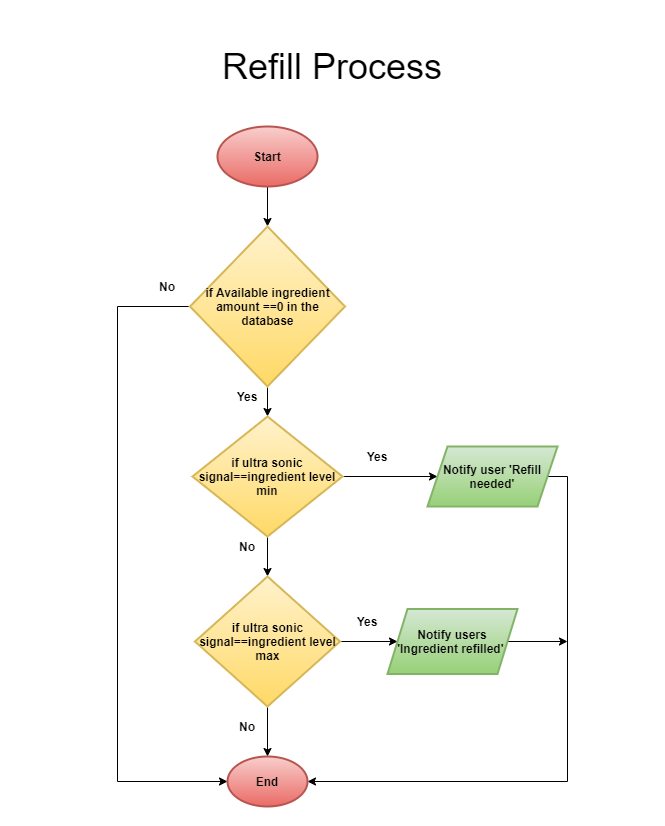

The diagram above was exported from draw.io. Its source (the exported page's mxGraphModel, read from the mxfile embedded in the PNG):
<mxGraphModel dx="868" dy="393" grid="1" gridSize="10" guides="1" tooltips="1" connect="1" arrows="1" fold="1" page="1" pageScale="1" pageWidth="827" pageHeight="1169" math="0" shadow="0">
  <root>
    <mxCell id="0" />
    <mxCell id="1" parent="0" />
    <mxCell id="Qf50ZqrMRd3P1AlKs3Ld-3" value="" style="edgeStyle=orthogonalEdgeStyle;rounded=0;orthogonalLoop=1;jettySize=auto;html=1;fontStyle=1" edge="1" parent="1" source="Qf50ZqrMRd3P1AlKs3Ld-1" target="Qf50ZqrMRd3P1AlKs3Ld-2">
      <mxGeometry relative="1" as="geometry" />
    </mxCell>
    <mxCell id="Qf50ZqrMRd3P1AlKs3Ld-1" value="Start" style="strokeWidth=2;html=1;shape=mxgraph.flowchart.start_1;whiteSpace=wrap;fontStyle=1;gradientColor=#ea6b66;fillColor=#f8cecc;strokeColor=#b85450;" vertex="1" parent="1">
      <mxGeometry x="340" y="180" width="100" height="60" as="geometry" />
    </mxCell>
    <mxCell id="Qf50ZqrMRd3P1AlKs3Ld-5" value="" style="edgeStyle=orthogonalEdgeStyle;rounded=0;orthogonalLoop=1;jettySize=auto;html=1;fontStyle=1" edge="1" parent="1" source="Qf50ZqrMRd3P1AlKs3Ld-2" target="Qf50ZqrMRd3P1AlKs3Ld-4">
      <mxGeometry relative="1" as="geometry" />
    </mxCell>
    <mxCell id="Qf50ZqrMRd3P1AlKs3Ld-28" value="" style="edgeStyle=orthogonalEdgeStyle;rounded=0;orthogonalLoop=1;jettySize=auto;html=1;entryX=0;entryY=0.5;entryDx=0;entryDy=0;entryPerimeter=0;fontStyle=1" edge="1" parent="1" source="Qf50ZqrMRd3P1AlKs3Ld-2" target="Qf50ZqrMRd3P1AlKs3Ld-12">
      <mxGeometry relative="1" as="geometry">
        <mxPoint x="200" y="355" as="targetPoint" />
        <Array as="points">
          <mxPoint x="240" y="360" />
          <mxPoint x="240" y="835" />
        </Array>
      </mxGeometry>
    </mxCell>
    <mxCell id="Qf50ZqrMRd3P1AlKs3Ld-2" value="if Available ingredient amount ==0 in the database" style="strokeWidth=2;html=1;shape=mxgraph.flowchart.decision;whiteSpace=wrap;fontStyle=1;gradientColor=#ffd966;fillColor=#fff2cc;strokeColor=#d6b656;" vertex="1" parent="1">
      <mxGeometry x="312.5" y="280" width="155" height="160" as="geometry" />
    </mxCell>
    <mxCell id="Qf50ZqrMRd3P1AlKs3Ld-7" value="" style="edgeStyle=orthogonalEdgeStyle;rounded=0;orthogonalLoop=1;jettySize=auto;html=1;fontStyle=1" edge="1" parent="1" source="Qf50ZqrMRd3P1AlKs3Ld-4" target="Qf50ZqrMRd3P1AlKs3Ld-6">
      <mxGeometry relative="1" as="geometry" />
    </mxCell>
    <mxCell id="Qf50ZqrMRd3P1AlKs3Ld-9" value="" style="edgeStyle=orthogonalEdgeStyle;rounded=0;orthogonalLoop=1;jettySize=auto;html=1;fontStyle=1" edge="1" parent="1" source="Qf50ZqrMRd3P1AlKs3Ld-4" target="Qf50ZqrMRd3P1AlKs3Ld-8">
      <mxGeometry relative="1" as="geometry" />
    </mxCell>
    <mxCell id="Qf50ZqrMRd3P1AlKs3Ld-4" value="if ultra sonic signal==ingredient level min" style="rhombus;whiteSpace=wrap;html=1;strokeWidth=2;fontStyle=1;gradientColor=#ffd966;fillColor=#fff2cc;strokeColor=#d6b656;" vertex="1" parent="1">
      <mxGeometry x="315" y="470" width="150" height="120" as="geometry" />
    </mxCell>
    <mxCell id="Qf50ZqrMRd3P1AlKs3Ld-11" value="" style="edgeStyle=orthogonalEdgeStyle;rounded=0;orthogonalLoop=1;jettySize=auto;html=1;fontStyle=1" edge="1" parent="1" source="Qf50ZqrMRd3P1AlKs3Ld-6" target="Qf50ZqrMRd3P1AlKs3Ld-10">
      <mxGeometry relative="1" as="geometry" />
    </mxCell>
    <mxCell id="Qf50ZqrMRd3P1AlKs3Ld-13" value="" style="edgeStyle=orthogonalEdgeStyle;rounded=0;orthogonalLoop=1;jettySize=auto;html=1;fontStyle=1" edge="1" parent="1" source="Qf50ZqrMRd3P1AlKs3Ld-6" target="Qf50ZqrMRd3P1AlKs3Ld-12">
      <mxGeometry relative="1" as="geometry" />
    </mxCell>
    <mxCell id="Qf50ZqrMRd3P1AlKs3Ld-6" value="&lt;span&gt;if ultra sonic signal==ingredient level max&lt;/span&gt;" style="rhombus;whiteSpace=wrap;html=1;strokeWidth=2;fontStyle=1;gradientColor=#ffd966;fillColor=#fff2cc;strokeColor=#d6b656;" vertex="1" parent="1">
      <mxGeometry x="317.5" y="630" width="145" height="130" as="geometry" />
    </mxCell>
    <mxCell id="Qf50ZqrMRd3P1AlKs3Ld-17" value="" style="edgeStyle=orthogonalEdgeStyle;rounded=0;orthogonalLoop=1;jettySize=auto;html=1;entryX=1;entryY=0.5;entryDx=0;entryDy=0;entryPerimeter=0;fontStyle=1" edge="1" parent="1" source="Qf50ZqrMRd3P1AlKs3Ld-8" target="Qf50ZqrMRd3P1AlKs3Ld-12">
      <mxGeometry relative="1" as="geometry">
        <mxPoint x="760" y="530" as="targetPoint" />
        <Array as="points">
          <mxPoint x="690" y="530" />
          <mxPoint x="690" y="835" />
        </Array>
      </mxGeometry>
    </mxCell>
    <mxCell id="Qf50ZqrMRd3P1AlKs3Ld-8" value="Notify user 'Refill needed'" style="shape=parallelogram;perimeter=parallelogramPerimeter;whiteSpace=wrap;html=1;fixedSize=1;strokeWidth=2;fontStyle=1;gradientColor=#97d077;fillColor=#d5e8d4;strokeColor=#82b366;" vertex="1" parent="1">
      <mxGeometry x="550" y="500" width="130" height="60" as="geometry" />
    </mxCell>
    <mxCell id="Qf50ZqrMRd3P1AlKs3Ld-19" value="" style="edgeStyle=orthogonalEdgeStyle;rounded=0;orthogonalLoop=1;jettySize=auto;html=1;fontStyle=1" edge="1" parent="1" source="Qf50ZqrMRd3P1AlKs3Ld-10">
      <mxGeometry relative="1" as="geometry">
        <mxPoint x="690" y="695" as="targetPoint" />
      </mxGeometry>
    </mxCell>
    <mxCell id="Qf50ZqrMRd3P1AlKs3Ld-10" value="Notify users 'Ingredient refilled'&amp;nbsp;" style="shape=parallelogram;perimeter=parallelogramPerimeter;whiteSpace=wrap;html=1;fixedSize=1;strokeWidth=2;fontStyle=1;gradientColor=#97d077;fillColor=#d5e8d4;strokeColor=#82b366;" vertex="1" parent="1">
      <mxGeometry x="510" y="662.5" width="130" height="65" as="geometry" />
    </mxCell>
    <mxCell id="Qf50ZqrMRd3P1AlKs3Ld-12" value="End" style="strokeWidth=2;html=1;shape=mxgraph.flowchart.start_1;whiteSpace=wrap;fontStyle=1;gradientColor=#ea6b66;fillColor=#f8cecc;strokeColor=#b85450;" vertex="1" parent="1">
      <mxGeometry x="350" y="810" width="80" height="50" as="geometry" />
    </mxCell>
    <mxCell id="Qf50ZqrMRd3P1AlKs3Ld-20" value="Yes" style="text;html=1;align=center;verticalAlign=middle;whiteSpace=wrap;rounded=0;fontStyle=1" vertex="1" parent="1">
      <mxGeometry x="350" y="440" width="40" height="20" as="geometry" />
    </mxCell>
    <mxCell id="Qf50ZqrMRd3P1AlKs3Ld-21" value="Yes" style="text;html=1;align=center;verticalAlign=middle;whiteSpace=wrap;rounded=0;fontStyle=1" vertex="1" parent="1">
      <mxGeometry x="470" y="665" width="40" height="20" as="geometry" />
    </mxCell>
    <mxCell id="Qf50ZqrMRd3P1AlKs3Ld-22" value="Yes" style="text;html=1;align=center;verticalAlign=middle;whiteSpace=wrap;rounded=0;fontStyle=1" vertex="1" parent="1">
      <mxGeometry x="480" y="500" width="40" height="20" as="geometry" />
    </mxCell>
    <mxCell id="Qf50ZqrMRd3P1AlKs3Ld-23" value="No" style="text;html=1;align=center;verticalAlign=middle;whiteSpace=wrap;rounded=0;fontStyle=1" vertex="1" parent="1">
      <mxGeometry x="350" y="590" width="40" height="20" as="geometry" />
    </mxCell>
    <mxCell id="Qf50ZqrMRd3P1AlKs3Ld-24" value="No" style="text;html=1;align=center;verticalAlign=middle;whiteSpace=wrap;rounded=0;fontStyle=1" vertex="1" parent="1">
      <mxGeometry x="350" y="770" width="40" height="20" as="geometry" />
    </mxCell>
    <mxCell id="Qf50ZqrMRd3P1AlKs3Ld-29" value="No" style="text;html=1;align=center;verticalAlign=middle;whiteSpace=wrap;rounded=0;fontStyle=1" vertex="1" parent="1">
      <mxGeometry x="270" y="330" width="40" height="20" as="geometry" />
    </mxCell>
    <mxCell id="Qf50ZqrMRd3P1AlKs3Ld-30" value="&lt;font style=&quot;font-size: 36px&quot;&gt;Refill Process&lt;/font&gt;" style="text;html=1;strokeColor=none;fillColor=none;align=center;verticalAlign=middle;whiteSpace=wrap;rounded=0;" vertex="1" parent="1">
      <mxGeometry x="340" y="100" width="230" height="40" as="geometry" />
    </mxCell>
  </root>
</mxGraphModel>